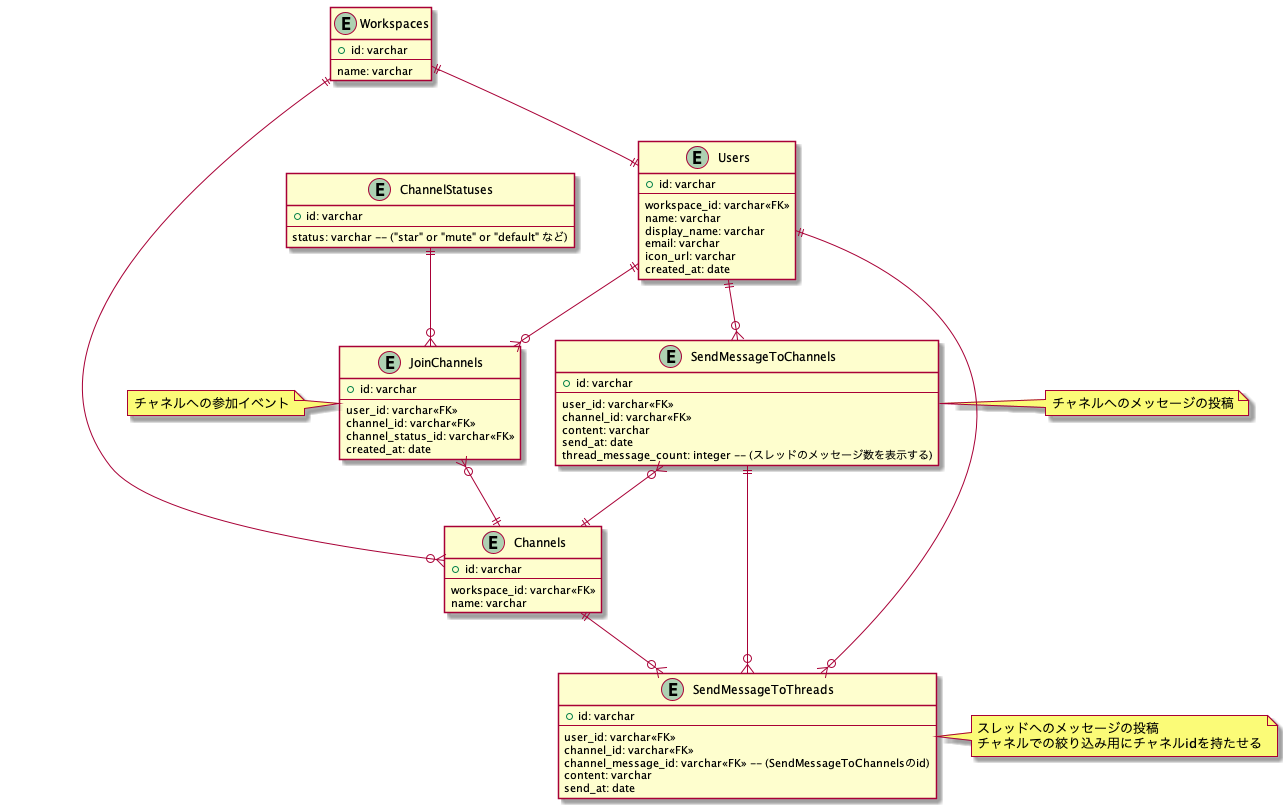

The diagram above was rendered by PlantUML. Its source (embedded in the PNG):
@startuml
Entity Users {
  + id: varchar
  --
  workspace_id: varchar<<FK>>
  name: varchar
  display_name: varchar
  email: varchar
  icon_url: varchar
  created_at: date
}

Entity SendMessageToChannels {
  + id: varchar
  --
  user_id: varchar<<FK>>
  channel_id: varchar<<FK>>
  content: varchar
  send_at: date
  thread_message_count: integer -- (スレッドのメッセージ数を表示する)
}
note right
チャネルへのメッセージの投稿
end note

Entity SendMessageToThreads {
  + id: varchar
  --
  user_id: varchar<<FK>>
  channel_id: varchar<<FK>>
  channel_message_id: varchar<<FK>> -- (SendMessageToChannelsのid)
  content: varchar
  send_at: date
}
note right
スレッドへのメッセージの投稿
チャネルでの絞り込み用にチャネルidを持たせる
end note

Entity Channels {
  + id: varchar
  --
  workspace_id: varchar<<FK>>
  name: varchar
}

Entity JoinChannels {
  + id: varchar
  --
  user_id: varchar<<FK>>
  channel_id: varchar<<FK>>
  channel_status_id: varchar<<FK>>
  created_at: date
}
note left
チャネルへの参加イベント
end note

Entity ChannelStatuses {
  + id: varchar
  --
  status: varchar -- ("star" or "mute" or "default" など)
}

Entity Workspaces {
  + id: varchar
  --
  name: varchar
}

Workspaces ||--|| Users
Workspaces ||--o{ Channels
Users ||--o{ SendMessageToChannels
SendMessageToChannels }o--|| Channels
Users ||--o{ SendMessageToThreads
Channels ||--o{ SendMessageToThreads
SendMessageToChannels ||--o{ SendMessageToThreads
Users ||--o{ JoinChannels
JoinChannels }o--|| Channels
ChannelStatuses ||--o{ JoinChannels
@enduml